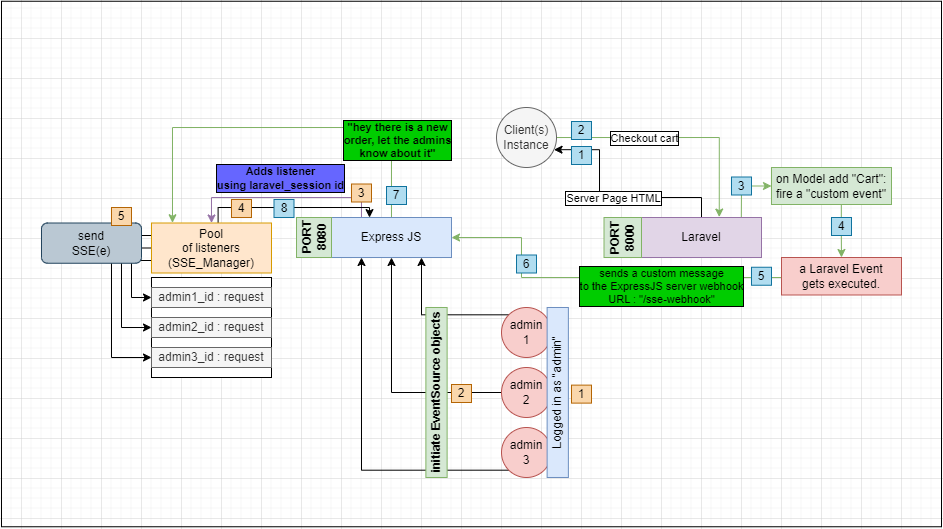

The diagram above was exported from draw.io. Its source (the exported page's mxGraphModel, read from the mxfile embedded in the PNG):
<mxGraphModel dx="1434" dy="1858" grid="1" gridSize="10" guides="1" tooltips="1" connect="1" arrows="1" fold="1" page="1" pageScale="1" pageWidth="850" pageHeight="1100" math="0" shadow="0">
  <root>
    <mxCell id="0" />
    <mxCell id="1" parent="0" />
    <mxCell id="oUsosNg4pAMu6yKaQCj0-1" value="" style="rounded=0;whiteSpace=wrap;html=1;fillColor=none;" vertex="1" parent="1">
      <mxGeometry x="20" y="-156.25" width="940" height="525.5" as="geometry" />
    </mxCell>
    <mxCell id="ciR8BPN_VyDabFxiii1J-14" style="edgeStyle=orthogonalEdgeStyle;rounded=0;orthogonalLoop=1;jettySize=auto;html=1;exitX=0.25;exitY=0;exitDx=0;exitDy=0;entryX=0.5;entryY=0;entryDx=0;entryDy=0;fillColor=#e1d5e7;strokeColor=#9673a6;" parent="1" source="ciR8BPN_VyDabFxiii1J-1" target="ciR8BPN_VyDabFxiii1J-13" edge="1">
      <mxGeometry relative="1" as="geometry" />
    </mxCell>
    <mxCell id="ciR8BPN_VyDabFxiii1J-15" value="Adds listener&lt;br&gt;using laravel_session id" style="edgeLabel;html=1;align=center;verticalAlign=middle;resizable=0;points=[];labelBorderColor=default;labelBackgroundColor=#6666FF;fontStyle=1" parent="ciR8BPN_VyDabFxiii1J-14" vertex="1" connectable="0">
      <mxGeometry x="-0.3043" y="-2" relative="1" as="geometry">
        <mxPoint x="-34" y="-18" as="offset" />
      </mxGeometry>
    </mxCell>
    <mxCell id="ciR8BPN_VyDabFxiii1J-41" style="edgeStyle=orthogonalEdgeStyle;rounded=0;orthogonalLoop=1;jettySize=auto;html=1;exitX=0.5;exitY=0;exitDx=0;exitDy=0;entryX=0.175;entryY=-0.005;entryDx=0;entryDy=0;entryPerimeter=0;fillColor=#d5e8d4;strokeColor=#82b366;" parent="1" source="ciR8BPN_VyDabFxiii1J-1" target="ciR8BPN_VyDabFxiii1J-13" edge="1">
      <mxGeometry relative="1" as="geometry">
        <Array as="points">
          <mxPoint x="410" y="-30" />
          <mxPoint x="191" y="-30" />
        </Array>
      </mxGeometry>
    </mxCell>
    <mxCell id="ciR8BPN_VyDabFxiii1J-42" value="&quot;hey there is a new&lt;br&gt;order, let the admins&lt;br&gt;know about it&quot;" style="edgeLabel;html=1;align=center;verticalAlign=middle;resizable=0;points=[];labelBorderColor=default;labelBackgroundColor=#00CC00;fontStyle=1" parent="ciR8BPN_VyDabFxiii1J-41" vertex="1" connectable="0">
      <mxGeometry x="-0.6667" relative="1" as="geometry">
        <mxPoint x="5" y="-11" as="offset" />
      </mxGeometry>
    </mxCell>
    <mxCell id="ciR8BPN_VyDabFxiii1J-1" value="Express JS" style="rounded=0;whiteSpace=wrap;html=1;fillColor=#dae8fc;strokeColor=#6c8ebf;" parent="1" vertex="1">
      <mxGeometry x="350" y="60" width="120" height="40" as="geometry" />
    </mxCell>
    <mxCell id="ciR8BPN_VyDabFxiii1J-2" value="PORT 8080" style="rounded=0;whiteSpace=wrap;html=1;rotation=-90;fillColor=#d5e8d4;strokeColor=#82b366;fontStyle=1" parent="1" vertex="1">
      <mxGeometry x="312.5" y="62.5" width="40" height="35" as="geometry" />
    </mxCell>
    <mxCell id="ciR8BPN_VyDabFxiii1J-18" style="edgeStyle=orthogonalEdgeStyle;rounded=0;orthogonalLoop=1;jettySize=auto;html=1;entryX=0.959;entryY=0.703;entryDx=0;entryDy=0;entryPerimeter=0;" parent="1" source="ciR8BPN_VyDabFxiii1J-3" target="ciR8BPN_VyDabFxiii1J-5" edge="1">
      <mxGeometry relative="1" as="geometry">
        <Array as="points">
          <mxPoint x="720" y="40" />
          <mxPoint x="618" y="40" />
          <mxPoint x="618" y="-8" />
          <mxPoint x="573" y="-8" />
        </Array>
      </mxGeometry>
    </mxCell>
    <mxCell id="ciR8BPN_VyDabFxiii1J-19" value="Server Page HTML" style="edgeLabel;html=1;align=center;verticalAlign=middle;resizable=0;points=[];fontStyle=0;labelBorderColor=default;" parent="ciR8BPN_VyDabFxiii1J-18" vertex="1" connectable="0">
      <mxGeometry x="-0.3079" relative="1" as="geometry">
        <mxPoint x="-35" as="offset" />
      </mxGeometry>
    </mxCell>
    <mxCell id="ciR8BPN_VyDabFxiii1J-33" style="edgeStyle=orthogonalEdgeStyle;rounded=0;orthogonalLoop=1;jettySize=auto;html=1;exitX=0.832;exitY=-0.001;exitDx=0;exitDy=0;entryX=0;entryY=0.5;entryDx=0;entryDy=0;exitPerimeter=0;fillColor=#d5e8d4;strokeColor=#82b366;" parent="1" source="ciR8BPN_VyDabFxiii1J-3" target="ciR8BPN_VyDabFxiii1J-32" edge="1">
      <mxGeometry relative="1" as="geometry">
        <Array as="points">
          <mxPoint x="760" y="61" />
          <mxPoint x="760" y="61" />
          <mxPoint x="760" y="29" />
        </Array>
      </mxGeometry>
    </mxCell>
    <mxCell id="ciR8BPN_VyDabFxiii1J-3" value="Laravel" style="rounded=0;whiteSpace=wrap;html=1;fillColor=#e1d5e7;strokeColor=#9673a6;" parent="1" vertex="1">
      <mxGeometry x="660" y="60" width="120" height="40" as="geometry" />
    </mxCell>
    <mxCell id="ciR8BPN_VyDabFxiii1J-4" value="PORT 8000" style="rounded=0;whiteSpace=wrap;html=1;rotation=-90;fillColor=#d5e8d4;strokeColor=#82b366;fontStyle=1" parent="1" vertex="1">
      <mxGeometry x="621.25" y="61.25" width="40" height="37.5" as="geometry" />
    </mxCell>
    <mxCell id="ciR8BPN_VyDabFxiii1J-20" style="edgeStyle=orthogonalEdgeStyle;rounded=0;orthogonalLoop=1;jettySize=auto;html=1;exitX=1;exitY=0.5;exitDx=0;exitDy=0;entryX=0.648;entryY=-0.011;entryDx=0;entryDy=0;entryPerimeter=0;fillColor=#d5e8d4;strokeColor=#82b366;" parent="1" source="ciR8BPN_VyDabFxiii1J-5" target="ciR8BPN_VyDabFxiii1J-3" edge="1">
      <mxGeometry relative="1" as="geometry" />
    </mxCell>
    <mxCell id="ciR8BPN_VyDabFxiii1J-21" value="Checkout cart" style="edgeLabel;html=1;align=center;verticalAlign=middle;resizable=0;points=[];labelBorderColor=default;" parent="ciR8BPN_VyDabFxiii1J-20" vertex="1" connectable="0">
      <mxGeometry x="-0.2586" y="-1" relative="1" as="geometry">
        <mxPoint x="-3" y="-1" as="offset" />
      </mxGeometry>
    </mxCell>
    <mxCell id="ciR8BPN_VyDabFxiii1J-5" value="Client(s)&lt;br&gt;Instance" style="ellipse;whiteSpace=wrap;html=1;aspect=fixed;fillColor=#f5f5f5;fontColor=#333333;strokeColor=#666666;" parent="1" vertex="1">
      <mxGeometry x="515" y="-50" width="60" height="60" as="geometry" />
    </mxCell>
    <mxCell id="ciR8BPN_VyDabFxiii1J-10" style="edgeStyle=orthogonalEdgeStyle;rounded=0;orthogonalLoop=1;jettySize=auto;html=1;exitX=0;exitY=0;exitDx=0;exitDy=0;entryX=0.75;entryY=1;entryDx=0;entryDy=0;" parent="1" source="ciR8BPN_VyDabFxiii1J-6" target="ciR8BPN_VyDabFxiii1J-1" edge="1">
      <mxGeometry relative="1" as="geometry" />
    </mxCell>
    <mxCell id="ciR8BPN_VyDabFxiii1J-6" value="admin&lt;br&gt;1" style="ellipse;whiteSpace=wrap;html=1;aspect=fixed;fillColor=#f8cecc;strokeColor=#b85450;" parent="1" vertex="1">
      <mxGeometry x="520" y="150" width="50" height="50" as="geometry" />
    </mxCell>
    <mxCell id="ciR8BPN_VyDabFxiii1J-11" style="edgeStyle=orthogonalEdgeStyle;rounded=0;orthogonalLoop=1;jettySize=auto;html=1;exitX=0;exitY=0.5;exitDx=0;exitDy=0;entryX=0.5;entryY=1;entryDx=0;entryDy=0;" parent="1" source="ciR8BPN_VyDabFxiii1J-7" target="ciR8BPN_VyDabFxiii1J-1" edge="1">
      <mxGeometry relative="1" as="geometry" />
    </mxCell>
    <mxCell id="ciR8BPN_VyDabFxiii1J-7" value="admin&lt;br&gt;2" style="ellipse;whiteSpace=wrap;html=1;aspect=fixed;fillColor=#f8cecc;strokeColor=#b85450;" parent="1" vertex="1">
      <mxGeometry x="520" y="210" width="50" height="50" as="geometry" />
    </mxCell>
    <mxCell id="ciR8BPN_VyDabFxiii1J-12" style="edgeStyle=orthogonalEdgeStyle;rounded=0;orthogonalLoop=1;jettySize=auto;html=1;exitX=0;exitY=1;exitDx=0;exitDy=0;entryX=0.25;entryY=1;entryDx=0;entryDy=0;" parent="1" source="ciR8BPN_VyDabFxiii1J-8" target="ciR8BPN_VyDabFxiii1J-1" edge="1">
      <mxGeometry relative="1" as="geometry" />
    </mxCell>
    <mxCell id="ciR8BPN_VyDabFxiii1J-8" value="admin&lt;br&gt;3" style="ellipse;whiteSpace=wrap;html=1;aspect=fixed;fillColor=#f8cecc;strokeColor=#b85450;" parent="1" vertex="1">
      <mxGeometry x="520" y="270" width="50" height="50" as="geometry" />
    </mxCell>
    <mxCell id="ciR8BPN_VyDabFxiii1J-9" value="initiate EventSource objects" style="rounded=0;whiteSpace=wrap;html=1;fillColor=#d5e8d4;strokeColor=#82b366;rotation=-90;fontStyle=1" parent="1" vertex="1">
      <mxGeometry x="370" y="224.37" width="170" height="21.25" as="geometry" />
    </mxCell>
    <mxCell id="ciR8BPN_VyDabFxiii1J-23" style="edgeStyle=orthogonalEdgeStyle;rounded=0;orthogonalLoop=1;jettySize=auto;html=1;exitX=0.555;exitY=0.002;exitDx=0;exitDy=0;entryX=0.317;entryY=0.002;entryDx=0;entryDy=0;exitPerimeter=0;entryPerimeter=0;" parent="1" source="ciR8BPN_VyDabFxiii1J-13" target="ciR8BPN_VyDabFxiii1J-1" edge="1">
      <mxGeometry relative="1" as="geometry">
        <Array as="points">
          <mxPoint x="237" y="50" />
          <mxPoint x="388" y="50" />
        </Array>
      </mxGeometry>
    </mxCell>
    <mxCell id="ciR8BPN_VyDabFxiii1J-78" style="edgeStyle=orthogonalEdgeStyle;rounded=0;orthogonalLoop=1;jettySize=auto;html=1;entryX=0;entryY=0.5;entryDx=0;entryDy=0;exitX=0;exitY=0.75;exitDx=0;exitDy=0;" parent="1" source="ciR8BPN_VyDabFxiii1J-13" target="ciR8BPN_VyDabFxiii1J-28" edge="1">
      <mxGeometry relative="1" as="geometry">
        <Array as="points">
          <mxPoint x="150" y="103" />
          <mxPoint x="150" y="140" />
        </Array>
      </mxGeometry>
    </mxCell>
    <mxCell id="ciR8BPN_VyDabFxiii1J-79" style="edgeStyle=orthogonalEdgeStyle;rounded=0;orthogonalLoop=1;jettySize=auto;html=1;exitX=0;exitY=0.5;exitDx=0;exitDy=0;entryX=0;entryY=0.5;entryDx=0;entryDy=0;" parent="1" source="ciR8BPN_VyDabFxiii1J-13" target="ciR8BPN_VyDabFxiii1J-27" edge="1">
      <mxGeometry relative="1" as="geometry">
        <Array as="points">
          <mxPoint x="140" y="90" />
          <mxPoint x="140" y="170" />
        </Array>
      </mxGeometry>
    </mxCell>
    <mxCell id="ciR8BPN_VyDabFxiii1J-80" style="edgeStyle=orthogonalEdgeStyle;rounded=0;orthogonalLoop=1;jettySize=auto;html=1;exitX=0;exitY=0.25;exitDx=0;exitDy=0;entryX=0;entryY=0.5;entryDx=0;entryDy=0;" parent="1" source="ciR8BPN_VyDabFxiii1J-13" target="ciR8BPN_VyDabFxiii1J-30" edge="1">
      <mxGeometry relative="1" as="geometry">
        <Array as="points">
          <mxPoint x="130" y="78" />
          <mxPoint x="130" y="200" />
        </Array>
      </mxGeometry>
    </mxCell>
    <mxCell id="ciR8BPN_VyDabFxiii1J-13" value="Pool&lt;br&gt;of listeners&lt;br&gt;(SSE_Manager)" style="rounded=0;whiteSpace=wrap;html=1;fillColor=#ffe6cc;strokeColor=#d79b00;" parent="1" vertex="1">
      <mxGeometry x="170" y="65.5" width="120" height="50" as="geometry" />
    </mxCell>
    <mxCell id="ciR8BPN_VyDabFxiii1J-17" value="Logged in as &quot;admin&quot;" style="rounded=0;whiteSpace=wrap;html=1;fillColor=#dae8fc;strokeColor=#6c8ebf;rotation=-90;" parent="1" vertex="1">
      <mxGeometry x="491.25" y="224.37" width="170" height="21.25" as="geometry" />
    </mxCell>
    <mxCell id="ciR8BPN_VyDabFxiii1J-27" value="" style="rounded=0;whiteSpace=wrap;html=1;" parent="1" vertex="1">
      <mxGeometry x="170" y="120" width="120" height="100" as="geometry" />
    </mxCell>
    <mxCell id="ciR8BPN_VyDabFxiii1J-28" value="admin1_id : request" style="rounded=0;whiteSpace=wrap;html=1;fillColor=#f5f5f5;strokeColor=#666666;fontColor=#333333;" parent="1" vertex="1">
      <mxGeometry x="170" y="130" width="120" height="20" as="geometry" />
    </mxCell>
    <mxCell id="ciR8BPN_VyDabFxiii1J-29" value="admin2_id : request" style="rounded=0;whiteSpace=wrap;html=1;fillColor=#f5f5f5;fontColor=#333333;strokeColor=#666666;" parent="1" vertex="1">
      <mxGeometry x="170" y="160" width="120" height="20" as="geometry" />
    </mxCell>
    <mxCell id="ciR8BPN_VyDabFxiii1J-30" value="admin3_id : request" style="rounded=0;whiteSpace=wrap;html=1;fillColor=#f5f5f5;fontColor=#333333;strokeColor=#666666;" parent="1" vertex="1">
      <mxGeometry x="170" y="190" width="120" height="20" as="geometry" />
    </mxCell>
    <mxCell id="ciR8BPN_VyDabFxiii1J-37" style="edgeStyle=orthogonalEdgeStyle;rounded=0;orthogonalLoop=1;jettySize=auto;html=1;exitX=0.582;exitY=1;exitDx=0;exitDy=0;entryX=0.5;entryY=0;entryDx=0;entryDy=0;exitPerimeter=0;fillColor=#d5e8d4;strokeColor=#82b366;" parent="1" source="ciR8BPN_VyDabFxiii1J-32" target="ciR8BPN_VyDabFxiii1J-36" edge="1">
      <mxGeometry relative="1" as="geometry">
        <Array as="points" />
      </mxGeometry>
    </mxCell>
    <mxCell id="ciR8BPN_VyDabFxiii1J-32" value="on Model add &quot;Cart&quot;:&lt;br&gt;fire a &quot;custom event&quot;" style="rounded=0;whiteSpace=wrap;html=1;fillColor=#d5e8d4;strokeColor=#82b366;" parent="1" vertex="1">
      <mxGeometry x="790" y="10" width="120" height="37" as="geometry" />
    </mxCell>
    <mxCell id="ciR8BPN_VyDabFxiii1J-38" style="edgeStyle=orthogonalEdgeStyle;rounded=0;orthogonalLoop=1;jettySize=auto;html=1;exitX=0.5;exitY=1;exitDx=0;exitDy=0;entryX=1;entryY=0.5;entryDx=0;entryDy=0;fillColor=#d5e8d4;strokeColor=#82b366;" parent="1" source="ciR8BPN_VyDabFxiii1J-36" target="ciR8BPN_VyDabFxiii1J-1" edge="1">
      <mxGeometry relative="1" as="geometry">
        <Array as="points">
          <mxPoint x="860" y="120" />
          <mxPoint x="540" y="120" />
          <mxPoint x="540" y="80" />
        </Array>
      </mxGeometry>
    </mxCell>
    <mxCell id="ciR8BPN_VyDabFxiii1J-40" value="sends a custom message&lt;br&gt;to the ExpressJS server webhook&lt;br&gt;URL : &quot;/sse-webhook&quot;" style="edgeLabel;html=1;align=center;verticalAlign=middle;resizable=0;points=[];labelBorderColor=default;labelBackgroundColor=#00CC00;" parent="ciR8BPN_VyDabFxiii1J-38" vertex="1" connectable="0">
      <mxGeometry x="-0.2021" y="1" relative="1" as="geometry">
        <mxPoint x="-19" y="7" as="offset" />
      </mxGeometry>
    </mxCell>
    <mxCell id="ciR8BPN_VyDabFxiii1J-36" value="a Laravel Event&lt;br&gt;gets executed." style="rounded=0;whiteSpace=wrap;html=1;fillColor=#f8cecc;strokeColor=#b85450;" parent="1" vertex="1">
      <mxGeometry x="800" y="100" width="120" height="37.5" as="geometry" />
    </mxCell>
    <mxCell id="ciR8BPN_VyDabFxiii1J-43" value="1" style="rounded=0;whiteSpace=wrap;html=1;fillColor=#b1ddf0;strokeColor=#10739e;" parent="1" vertex="1">
      <mxGeometry x="590" y="-11" width="20" height="18" as="geometry" />
    </mxCell>
    <mxCell id="ciR8BPN_VyDabFxiii1J-44" value="2" style="rounded=0;whiteSpace=wrap;html=1;fillColor=#b1ddf0;strokeColor=#10739e;" parent="1" vertex="1">
      <mxGeometry x="590" y="-36" width="20" height="18" as="geometry" />
    </mxCell>
    <mxCell id="ciR8BPN_VyDabFxiii1J-45" value="3" style="rounded=0;whiteSpace=wrap;html=1;fillColor=#b1ddf0;strokeColor=#10739e;" parent="1" vertex="1">
      <mxGeometry x="750" y="19.5" width="20" height="18" as="geometry" />
    </mxCell>
    <mxCell id="ciR8BPN_VyDabFxiii1J-46" value="4" style="rounded=0;whiteSpace=wrap;html=1;fillColor=#b1ddf0;strokeColor=#10739e;" parent="1" vertex="1">
      <mxGeometry x="850" y="60" width="20" height="18" as="geometry" />
    </mxCell>
    <mxCell id="ciR8BPN_VyDabFxiii1J-47" value="5" style="rounded=0;whiteSpace=wrap;html=1;fillColor=#b1ddf0;strokeColor=#10739e;" parent="1" vertex="1">
      <mxGeometry x="770" y="109.75" width="20" height="18" as="geometry" />
    </mxCell>
    <mxCell id="ciR8BPN_VyDabFxiii1J-48" value="6" style="rounded=0;whiteSpace=wrap;html=1;fillColor=#b1ddf0;strokeColor=#10739e;" parent="1" vertex="1">
      <mxGeometry x="535" y="97.5" width="20" height="18" as="geometry" />
    </mxCell>
    <mxCell id="ciR8BPN_VyDabFxiii1J-49" value="7" style="rounded=0;whiteSpace=wrap;html=1;fillColor=#b1ddf0;strokeColor=#10739e;" parent="1" vertex="1">
      <mxGeometry x="405" y="29" width="20" height="18" as="geometry" />
    </mxCell>
    <mxCell id="ciR8BPN_VyDabFxiii1J-50" value="8" style="rounded=0;whiteSpace=wrap;html=1;fillColor=#b1ddf0;strokeColor=#10739e;" parent="1" vertex="1">
      <mxGeometry x="292.5" y="42" width="20" height="18" as="geometry" />
    </mxCell>
    <mxCell id="ciR8BPN_VyDabFxiii1J-60" value="3" style="rounded=0;whiteSpace=wrap;html=1;fillColor=#fad7ac;strokeColor=#b46504;" parent="1" vertex="1">
      <mxGeometry x="370" y="26.5" width="20" height="18" as="geometry" />
    </mxCell>
    <mxCell id="ciR8BPN_VyDabFxiii1J-61" value="1" style="rounded=0;whiteSpace=wrap;html=1;fillColor=#fad7ac;strokeColor=#b46504;" parent="1" vertex="1">
      <mxGeometry x="590" y="227.62" width="20" height="18" as="geometry" />
    </mxCell>
    <mxCell id="ciR8BPN_VyDabFxiii1J-62" value="2" style="rounded=0;whiteSpace=wrap;html=1;fillColor=#fad7ac;strokeColor=#b46504;" parent="1" vertex="1">
      <mxGeometry x="470" y="227" width="20" height="18" as="geometry" />
    </mxCell>
    <mxCell id="ciR8BPN_VyDabFxiii1J-66" value="4" style="rounded=0;whiteSpace=wrap;html=1;fillColor=#fad7ac;strokeColor=#b46504;" parent="1" vertex="1">
      <mxGeometry x="250" y="42" width="20" height="18" as="geometry" />
    </mxCell>
    <mxCell id="ciR8BPN_VyDabFxiii1J-81" value="send&lt;br&gt;SSE(e)" style="rounded=1;whiteSpace=wrap;html=1;fillColor=#bac8d3;strokeColor=#23445d;" parent="1" vertex="1">
      <mxGeometry x="60" y="65.5" width="100" height="40.25" as="geometry" />
    </mxCell>
    <mxCell id="ciR8BPN_VyDabFxiii1J-82" value="5" style="rounded=0;whiteSpace=wrap;html=1;fillColor=#fad7ac;strokeColor=#b46504;" parent="1" vertex="1">
      <mxGeometry x="130" y="50" width="20" height="18" as="geometry" />
    </mxCell>
  </root>
</mxGraphModel>